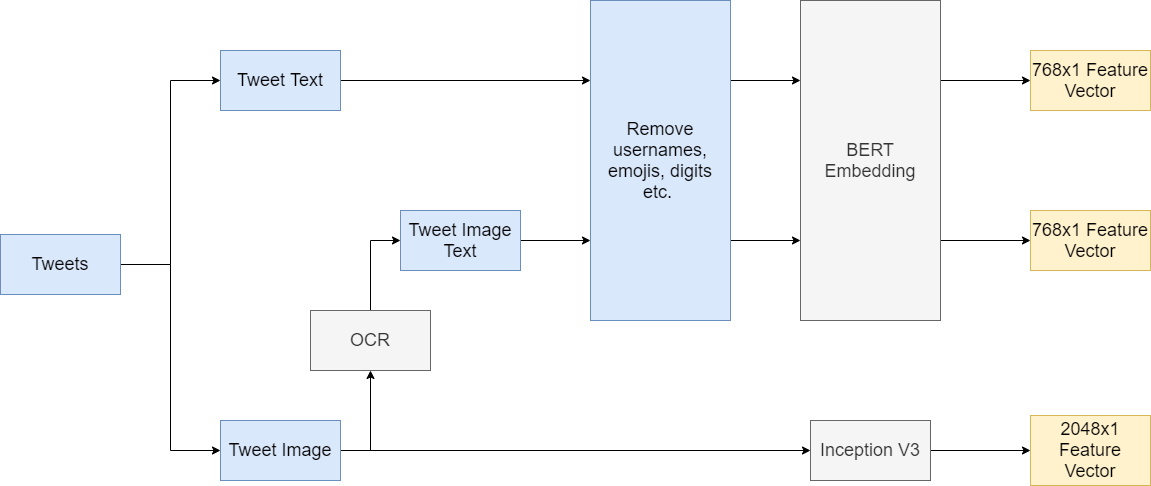

The diagram above was exported from draw.io. Its source (the exported page's mxGraphModel, read from the mxfile embedded in the PNG):
<mxGraphModel dx="1038" dy="521" grid="1" gridSize="10" guides="1" tooltips="1" connect="1" arrows="1" fold="1" page="1" pageScale="1" pageWidth="3300" pageHeight="4681" math="0" shadow="0">
  <root>
    <mxCell id="0" />
    <mxCell id="1" parent="0" />
    <mxCell id="I53s41TpR1wXk95nL6X_-4" style="edgeStyle=orthogonalEdgeStyle;rounded=0;orthogonalLoop=1;jettySize=auto;html=1;exitX=1;exitY=0.5;exitDx=0;exitDy=0;entryX=0;entryY=0.5;entryDx=0;entryDy=0;fontSize=18;" parent="1" source="I53s41TpR1wXk95nL6X_-1" target="I53s41TpR1wXk95nL6X_-2" edge="1">
      <mxGeometry relative="1" as="geometry" />
    </mxCell>
    <mxCell id="I53s41TpR1wXk95nL6X_-5" style="edgeStyle=orthogonalEdgeStyle;rounded=0;orthogonalLoop=1;jettySize=auto;html=1;exitX=1;exitY=0.5;exitDx=0;exitDy=0;entryX=0;entryY=0.5;entryDx=0;entryDy=0;fontSize=18;" parent="1" source="I53s41TpR1wXk95nL6X_-1" target="I53s41TpR1wXk95nL6X_-3" edge="1">
      <mxGeometry relative="1" as="geometry" />
    </mxCell>
    <mxCell id="I53s41TpR1wXk95nL6X_-1" value="Tweets" style="rounded=0;whiteSpace=wrap;html=1;fontSize=18;fillColor=#dae8fc;strokeColor=#6c8ebf;" parent="1" vertex="1">
      <mxGeometry x="100" y="244" width="120" height="60" as="geometry" />
    </mxCell>
    <mxCell id="I53s41TpR1wXk95nL6X_-10" style="edgeStyle=orthogonalEdgeStyle;rounded=0;orthogonalLoop=1;jettySize=auto;html=1;exitX=1;exitY=0.5;exitDx=0;exitDy=0;fontSize=18;entryX=0;entryY=0.25;entryDx=0;entryDy=0;" parent="1" source="I53s41TpR1wXk95nL6X_-2" target="I53s41TpR1wXk95nL6X_-8" edge="1">
      <mxGeometry relative="1" as="geometry">
        <mxPoint x="610" y="120" as="targetPoint" />
      </mxGeometry>
    </mxCell>
    <mxCell id="I53s41TpR1wXk95nL6X_-2" value="Tweet Text" style="rounded=0;whiteSpace=wrap;html=1;fontSize=18;fillColor=#dae8fc;strokeColor=#6c8ebf;" parent="1" vertex="1">
      <mxGeometry x="320" y="60" width="120" height="60" as="geometry" />
    </mxCell>
    <mxCell id="I53s41TpR1wXk95nL6X_-24" style="edgeStyle=orthogonalEdgeStyle;rounded=0;orthogonalLoop=1;jettySize=auto;html=1;exitX=1;exitY=0.5;exitDx=0;exitDy=0;entryX=0;entryY=0.5;entryDx=0;entryDy=0;fontSize=18;" parent="1" source="I53s41TpR1wXk95nL6X_-3" target="I53s41TpR1wXk95nL6X_-23" edge="1">
      <mxGeometry relative="1" as="geometry" />
    </mxCell>
    <mxCell id="I53s41TpR1wXk95nL6X_-29" style="edgeStyle=orthogonalEdgeStyle;rounded=0;orthogonalLoop=1;jettySize=auto;html=1;exitX=1;exitY=0.5;exitDx=0;exitDy=0;entryX=0.5;entryY=1;entryDx=0;entryDy=0;fontSize=18;" parent="1" source="I53s41TpR1wXk95nL6X_-3" target="I53s41TpR1wXk95nL6X_-28" edge="1">
      <mxGeometry relative="1" as="geometry" />
    </mxCell>
    <mxCell id="I53s41TpR1wXk95nL6X_-3" value="Tweet Image" style="rounded=0;whiteSpace=wrap;html=1;fontSize=18;fillColor=#dae8fc;strokeColor=#6c8ebf;" parent="1" vertex="1">
      <mxGeometry x="320" y="430" width="120" height="60" as="geometry" />
    </mxCell>
    <mxCell id="I53s41TpR1wXk95nL6X_-9" style="edgeStyle=orthogonalEdgeStyle;rounded=0;orthogonalLoop=1;jettySize=auto;html=1;exitX=1;exitY=0.5;exitDx=0;exitDy=0;fontSize=18;entryX=0;entryY=0.75;entryDx=0;entryDy=0;" parent="1" source="I53s41TpR1wXk95nL6X_-6" target="I53s41TpR1wXk95nL6X_-8" edge="1">
      <mxGeometry relative="1" as="geometry">
        <mxPoint x="680" y="260" as="targetPoint" />
      </mxGeometry>
    </mxCell>
    <mxCell id="I53s41TpR1wXk95nL6X_-6" value="Tweet Image Text" style="rounded=0;whiteSpace=wrap;html=1;fontSize=18;fillColor=#dae8fc;strokeColor=#6c8ebf;" parent="1" vertex="1">
      <mxGeometry x="500" y="220" width="120" height="60" as="geometry" />
    </mxCell>
    <mxCell id="I53s41TpR1wXk95nL6X_-17" style="edgeStyle=orthogonalEdgeStyle;rounded=0;orthogonalLoop=1;jettySize=auto;html=1;exitX=1;exitY=0.25;exitDx=0;exitDy=0;entryX=0;entryY=0.25;entryDx=0;entryDy=0;fontSize=18;" parent="1" source="I53s41TpR1wXk95nL6X_-8" target="I53s41TpR1wXk95nL6X_-16" edge="1">
      <mxGeometry relative="1" as="geometry" />
    </mxCell>
    <mxCell id="I53s41TpR1wXk95nL6X_-18" style="edgeStyle=orthogonalEdgeStyle;rounded=0;orthogonalLoop=1;jettySize=auto;html=1;exitX=1;exitY=0.75;exitDx=0;exitDy=0;entryX=0;entryY=0.75;entryDx=0;entryDy=0;fontSize=18;" parent="1" source="I53s41TpR1wXk95nL6X_-8" target="I53s41TpR1wXk95nL6X_-16" edge="1">
      <mxGeometry relative="1" as="geometry" />
    </mxCell>
    <mxCell id="I53s41TpR1wXk95nL6X_-8" value="Remove usernames, emojis, digits etc.&amp;nbsp;" style="rounded=0;whiteSpace=wrap;html=1;fontSize=18;fillColor=#dae8fc;strokeColor=#6c8ebf;" parent="1" vertex="1">
      <mxGeometry x="690" y="10" width="140" height="320" as="geometry" />
    </mxCell>
    <mxCell id="I53s41TpR1wXk95nL6X_-21" style="edgeStyle=orthogonalEdgeStyle;rounded=0;orthogonalLoop=1;jettySize=auto;html=1;exitX=1;exitY=0.25;exitDx=0;exitDy=0;entryX=0;entryY=0.5;entryDx=0;entryDy=0;fontSize=18;" parent="1" source="I53s41TpR1wXk95nL6X_-16" target="I53s41TpR1wXk95nL6X_-19" edge="1">
      <mxGeometry relative="1" as="geometry" />
    </mxCell>
    <mxCell id="I53s41TpR1wXk95nL6X_-22" style="edgeStyle=orthogonalEdgeStyle;rounded=0;orthogonalLoop=1;jettySize=auto;html=1;exitX=1;exitY=0.75;exitDx=0;exitDy=0;entryX=0;entryY=0.5;entryDx=0;entryDy=0;fontSize=18;" parent="1" source="I53s41TpR1wXk95nL6X_-16" target="I53s41TpR1wXk95nL6X_-20" edge="1">
      <mxGeometry relative="1" as="geometry" />
    </mxCell>
    <mxCell id="I53s41TpR1wXk95nL6X_-16" value="BERT Embedding" style="rounded=0;whiteSpace=wrap;html=1;fontSize=18;fillColor=#f5f5f5;strokeColor=#666666;fontColor=#333333;" parent="1" vertex="1">
      <mxGeometry x="900" y="10" width="140" height="320" as="geometry" />
    </mxCell>
    <mxCell id="I53s41TpR1wXk95nL6X_-19" value="768x1 Feature Vector&lt;span style=&quot;color: rgba(0 , 0 , 0 , 0) ; font-family: monospace ; font-size: 0px&quot;&gt;%3CmxGraphModel%3E%3Croot%3E%3CmxCell%20id%3D%220%22%2F%3E%3CmxCell%20id%3D%221%22%20parent%3D%220%22%2F%3E%3CmxCell%20id%3D%222%22%20value%3D%22Remove%20usernames%2C%20emojis%2C%20digits%20etc.%26amp%3Bnbsp%3B%22%20style%3D%22rounded%3D0%3BwhiteSpace%3Dwrap%3Bhtml%3D1%3BfontSize%3D18%3B%22%20vertex%3D%221%22%20parent%3D%221%22%3E%3CmxGeometry%20x%3D%22690%22%20y%3D%2210%22%20width%3D%22140%22%20height%3D%22320%22%20as%3D%22geometry%22%2F%3E%3C%2FmxCell%3E%3C%2Froot%3E%3C%2FmxGraphModel%3E&lt;/span&gt;" style="rounded=0;whiteSpace=wrap;html=1;fontSize=18;fillColor=#fff2cc;strokeColor=#d6b656;" parent="1" vertex="1">
      <mxGeometry x="1130" y="60" width="120" height="60" as="geometry" />
    </mxCell>
    <mxCell id="I53s41TpR1wXk95nL6X_-20" value="768x1 Feature Vector&lt;span style=&quot;color: rgba(0 , 0 , 0 , 0) ; font-family: monospace ; font-size: 0px&quot;&gt;%3CmxGraphModel%3E%3Croot%3E%3CmxCell%20id%3D%220%22%2F%3E%3CmxCell%20id%3D%221%22%20parent%3D%220%22%2F%3E%3CmxCell%20id%3D%222%22%20value%3D%22Remove%20usernames%2C%20emojis%2C%20digits%20etc.%26amp%3Bnbsp%3B%22%20style%3D%22rounded%3D0%3BwhiteSpace%3Dwrap%3Bhtml%3D1%3BfontSize%3D18%3B%22%20vertex%3D%221%22%20parent%3D%221%22%3E%3CmxGeometry%20x%3D%22690%22%20y%3D%2210%22%20width%3D%22140%22%20height%3D%22320%22%20as%3D%22geometry%22%2F%3E%3C%2FmxCell%3E%3C%2Froot%3E%3C%2FmxGraphModel%3E&lt;/span&gt;" style="rounded=0;whiteSpace=wrap;html=1;fontSize=18;fillColor=#fff2cc;strokeColor=#d6b656;" parent="1" vertex="1">
      <mxGeometry x="1130" y="220" width="120" height="60" as="geometry" />
    </mxCell>
    <mxCell id="I53s41TpR1wXk95nL6X_-26" style="edgeStyle=orthogonalEdgeStyle;rounded=0;orthogonalLoop=1;jettySize=auto;html=1;exitX=1;exitY=0.5;exitDx=0;exitDy=0;entryX=0;entryY=0.5;entryDx=0;entryDy=0;fontSize=18;" parent="1" source="I53s41TpR1wXk95nL6X_-23" target="I53s41TpR1wXk95nL6X_-27" edge="1">
      <mxGeometry relative="1" as="geometry">
        <mxPoint x="1125" y="460" as="targetPoint" />
      </mxGeometry>
    </mxCell>
    <mxCell id="I53s41TpR1wXk95nL6X_-23" value="Inception V3" style="rounded=0;whiteSpace=wrap;html=1;fontSize=18;fillColor=#f5f5f5;strokeColor=#666666;fontColor=#333333;" parent="1" vertex="1">
      <mxGeometry x="910" y="430" width="120" height="60" as="geometry" />
    </mxCell>
    <mxCell id="I53s41TpR1wXk95nL6X_-27" value="2048x1 Feature Vector&lt;span style=&quot;color: rgba(0 , 0 , 0 , 0) ; font-family: monospace ; font-size: 0px&quot;&gt;%3CmxGraphModel%3E%3Croot%3E%3CmxCell%20id%3D%220%22%2F%3E%3CmxCell%20id%3D%221%22%20parent%3D%220%22%2F%3E%3CmxCell%20id%3D%222%22%20value%3D%22Remove%20usernames%2C%20emojis%2C%20digits%20etc.%26amp%3Bnbsp%3B%22%20style%3D%22rounded%3D0%3BwhiteSpace%3Dwrap%3Bhtml%3D1%3BfontSize%3D18%3B%22%20vertex%3D%221%22%20parent%3D%221%22%3E%3CmxGeometry%20x%3D%22690%22%20y%3D%2210%22%20width%3D%22140%22%20height%3D%22320%22%20as%3D%22geometry%22%2F%3E%3C%2FmxCell%3E%3C%2Froot%3E%3C%2FmxGraphModel%3E&lt;/span&gt;" style="rounded=0;whiteSpace=wrap;html=1;fontSize=18;fillColor=#fff2cc;strokeColor=#d6b656;" parent="1" vertex="1">
      <mxGeometry x="1130" y="425" width="120" height="70" as="geometry" />
    </mxCell>
    <mxCell id="I53s41TpR1wXk95nL6X_-30" style="edgeStyle=orthogonalEdgeStyle;rounded=0;orthogonalLoop=1;jettySize=auto;html=1;exitX=0.5;exitY=0;exitDx=0;exitDy=0;entryX=0;entryY=0.5;entryDx=0;entryDy=0;fontSize=18;" parent="1" source="I53s41TpR1wXk95nL6X_-28" target="I53s41TpR1wXk95nL6X_-6" edge="1">
      <mxGeometry relative="1" as="geometry" />
    </mxCell>
    <mxCell id="I53s41TpR1wXk95nL6X_-28" value="OCR" style="rounded=0;whiteSpace=wrap;html=1;fontSize=18;fillColor=#f5f5f5;strokeColor=#666666;fontColor=#333333;" parent="1" vertex="1">
      <mxGeometry x="410" y="320" width="120" height="60" as="geometry" />
    </mxCell>
  </root>
</mxGraphModel>